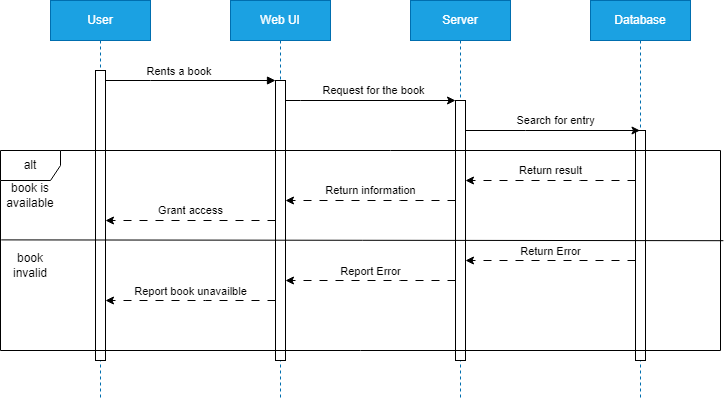

The diagram above was exported from draw.io. Its source (the exported page's mxGraphModel, read from the mxfile embedded in the PNG):
<mxGraphModel dx="1050" dy="573" grid="1" gridSize="10" guides="1" tooltips="1" connect="1" arrows="1" fold="1" page="1" pageScale="1" pageWidth="850" pageHeight="1100" math="0" shadow="0">
  <root>
    <mxCell id="0" />
    <mxCell id="1" parent="0" />
    <mxCell id="aM9ryv3xv72pqoxQDRHE-1" value="User" style="shape=umlLifeline;perimeter=lifelinePerimeter;whiteSpace=wrap;html=1;container=0;dropTarget=0;collapsible=0;recursiveResize=0;outlineConnect=0;portConstraint=eastwest;newEdgeStyle={&quot;edgeStyle&quot;:&quot;elbowEdgeStyle&quot;,&quot;elbow&quot;:&quot;vertical&quot;,&quot;curved&quot;:0,&quot;rounded&quot;:0};fillColor=#1ba1e2;strokeColor=#006EAF;fontColor=#ffffff;" parent="1" vertex="1">
      <mxGeometry x="80" y="40" width="100" height="400" as="geometry" />
    </mxCell>
    <mxCell id="aM9ryv3xv72pqoxQDRHE-2" value="" style="html=1;points=[];perimeter=orthogonalPerimeter;outlineConnect=0;targetShapes=umlLifeline;portConstraint=eastwest;newEdgeStyle={&quot;edgeStyle&quot;:&quot;elbowEdgeStyle&quot;,&quot;elbow&quot;:&quot;vertical&quot;,&quot;curved&quot;:0,&quot;rounded&quot;:0};" parent="aM9ryv3xv72pqoxQDRHE-1" vertex="1">
      <mxGeometry x="45" y="70" width="10" height="290" as="geometry" />
    </mxCell>
    <mxCell id="aM9ryv3xv72pqoxQDRHE-5" value="Web UI" style="shape=umlLifeline;perimeter=lifelinePerimeter;whiteSpace=wrap;html=1;container=0;dropTarget=0;collapsible=0;recursiveResize=0;outlineConnect=0;portConstraint=eastwest;newEdgeStyle={&quot;edgeStyle&quot;:&quot;elbowEdgeStyle&quot;,&quot;elbow&quot;:&quot;vertical&quot;,&quot;curved&quot;:0,&quot;rounded&quot;:0};fillColor=#1ba1e2;strokeColor=#006EAF;fontColor=#ffffff;" parent="1" vertex="1">
      <mxGeometry x="260" y="40" width="100" height="400" as="geometry" />
    </mxCell>
    <mxCell id="aM9ryv3xv72pqoxQDRHE-6" value="" style="html=1;points=[];perimeter=orthogonalPerimeter;outlineConnect=0;targetShapes=umlLifeline;portConstraint=eastwest;newEdgeStyle={&quot;edgeStyle&quot;:&quot;elbowEdgeStyle&quot;,&quot;elbow&quot;:&quot;vertical&quot;,&quot;curved&quot;:0,&quot;rounded&quot;:0};" parent="aM9ryv3xv72pqoxQDRHE-5" vertex="1">
      <mxGeometry x="45" y="80" width="10" height="280" as="geometry" />
    </mxCell>
    <mxCell id="aM9ryv3xv72pqoxQDRHE-7" value="Rents a book&amp;nbsp;" style="html=1;verticalAlign=bottom;endArrow=block;edgeStyle=elbowEdgeStyle;elbow=vertical;curved=0;rounded=0;" parent="1" source="aM9ryv3xv72pqoxQDRHE-2" target="aM9ryv3xv72pqoxQDRHE-6" edge="1">
      <mxGeometry x="-0.1176" relative="1" as="geometry">
        <mxPoint x="195" y="130" as="sourcePoint" />
        <Array as="points">
          <mxPoint x="180" y="120" />
        </Array>
        <mxPoint as="offset" />
      </mxGeometry>
    </mxCell>
    <mxCell id="2j4W1PpBp6NAYOQ-Nz1H-1" value="Server" style="shape=umlLifeline;perimeter=lifelinePerimeter;whiteSpace=wrap;html=1;container=1;dropTarget=0;collapsible=0;recursiveResize=0;outlineConnect=0;portConstraint=eastwest;newEdgeStyle={&quot;edgeStyle&quot;:&quot;elbowEdgeStyle&quot;,&quot;elbow&quot;:&quot;vertical&quot;,&quot;curved&quot;:0,&quot;rounded&quot;:0};fillColor=#1ba1e2;fontColor=#ffffff;strokeColor=#006EAF;" vertex="1" parent="1">
      <mxGeometry x="440" y="40" width="100" height="400" as="geometry" />
    </mxCell>
    <mxCell id="2j4W1PpBp6NAYOQ-Nz1H-4" value="" style="html=1;points=[];perimeter=orthogonalPerimeter;outlineConnect=0;targetShapes=umlLifeline;portConstraint=eastwest;newEdgeStyle={&quot;edgeStyle&quot;:&quot;elbowEdgeStyle&quot;,&quot;elbow&quot;:&quot;vertical&quot;,&quot;curved&quot;:0,&quot;rounded&quot;:0};" vertex="1" parent="2j4W1PpBp6NAYOQ-Nz1H-1">
      <mxGeometry x="45" y="100" width="10" height="260" as="geometry" />
    </mxCell>
    <mxCell id="2j4W1PpBp6NAYOQ-Nz1H-2" value="Database" style="shape=umlLifeline;perimeter=lifelinePerimeter;whiteSpace=wrap;html=1;container=1;dropTarget=0;collapsible=0;recursiveResize=0;outlineConnect=0;portConstraint=eastwest;newEdgeStyle={&quot;edgeStyle&quot;:&quot;elbowEdgeStyle&quot;,&quot;elbow&quot;:&quot;vertical&quot;,&quot;curved&quot;:0,&quot;rounded&quot;:0};fillColor=#1ba1e2;fontColor=#ffffff;strokeColor=#006EAF;" vertex="1" parent="1">
      <mxGeometry x="620" y="40" width="100" height="400" as="geometry" />
    </mxCell>
    <mxCell id="2j4W1PpBp6NAYOQ-Nz1H-7" value="" style="html=1;points=[];perimeter=orthogonalPerimeter;outlineConnect=0;targetShapes=umlLifeline;portConstraint=eastwest;newEdgeStyle={&quot;edgeStyle&quot;:&quot;elbowEdgeStyle&quot;,&quot;elbow&quot;:&quot;vertical&quot;,&quot;curved&quot;:0,&quot;rounded&quot;:0};" vertex="1" parent="2j4W1PpBp6NAYOQ-Nz1H-2">
      <mxGeometry x="45" y="130" width="10" height="230" as="geometry" />
    </mxCell>
    <mxCell id="2j4W1PpBp6NAYOQ-Nz1H-5" value="Request for the book" style="endArrow=classic;html=1;rounded=0;" edge="1" parent="1" source="aM9ryv3xv72pqoxQDRHE-6" target="2j4W1PpBp6NAYOQ-Nz1H-4">
      <mxGeometry x="0.0345" y="10" width="50" height="50" relative="1" as="geometry">
        <mxPoint x="275" y="150" as="sourcePoint" />
        <mxPoint x="425" y="150" as="targetPoint" />
        <Array as="points">
          <mxPoint x="330" y="140" />
        </Array>
        <mxPoint as="offset" />
      </mxGeometry>
    </mxCell>
    <mxCell id="2j4W1PpBp6NAYOQ-Nz1H-6" value="Search for entry" style="endArrow=classic;html=1;rounded=0;" edge="1" parent="1" source="2j4W1PpBp6NAYOQ-Nz1H-4" target="2j4W1PpBp6NAYOQ-Nz1H-2">
      <mxGeometry x="0.0345" y="10" width="50" height="50" relative="1" as="geometry">
        <mxPoint x="500" y="170" as="sourcePoint" />
        <mxPoint x="645" y="170" as="targetPoint" />
        <Array as="points">
          <mxPoint x="555" y="170" />
        </Array>
        <mxPoint as="offset" />
      </mxGeometry>
    </mxCell>
    <mxCell id="2j4W1PpBp6NAYOQ-Nz1H-9" value="alt" style="shape=umlFrame;whiteSpace=wrap;html=1;pointerEvents=0;" vertex="1" parent="1">
      <mxGeometry x="30" y="190" width="720" height="200" as="geometry" />
    </mxCell>
    <mxCell id="2j4W1PpBp6NAYOQ-Nz1H-10" value="" style="endArrow=none;html=1;rounded=0;exitX=0.001;exitY=0.447;exitDx=0;exitDy=0;exitPerimeter=0;entryX=1.004;entryY=0.451;entryDx=0;entryDy=0;entryPerimeter=0;" edge="1" parent="1" source="2j4W1PpBp6NAYOQ-Nz1H-9" target="2j4W1PpBp6NAYOQ-Nz1H-9">
      <mxGeometry width="50" height="50" relative="1" as="geometry">
        <mxPoint x="400" y="320" as="sourcePoint" />
        <mxPoint x="450" y="270" as="targetPoint" />
      </mxGeometry>
    </mxCell>
    <mxCell id="2j4W1PpBp6NAYOQ-Nz1H-11" value="book is available" style="text;html=1;strokeColor=none;fillColor=none;align=center;verticalAlign=middle;whiteSpace=wrap;rounded=0;" vertex="1" parent="1">
      <mxGeometry x="30" y="220" width="60" height="30" as="geometry" />
    </mxCell>
    <mxCell id="2j4W1PpBp6NAYOQ-Nz1H-12" value="book invalid" style="text;html=1;strokeColor=none;fillColor=none;align=center;verticalAlign=middle;whiteSpace=wrap;rounded=0;" vertex="1" parent="1">
      <mxGeometry x="30" y="290" width="60" height="30" as="geometry" />
    </mxCell>
    <mxCell id="2j4W1PpBp6NAYOQ-Nz1H-13" value="Return result" style="endArrow=classic;html=1;rounded=0;dashed=1;dashPattern=8 8;" edge="1" parent="1" source="2j4W1PpBp6NAYOQ-Nz1H-7" target="2j4W1PpBp6NAYOQ-Nz1H-4">
      <mxGeometry y="-10" width="50" height="50" relative="1" as="geometry">
        <mxPoint x="400" y="310" as="sourcePoint" />
        <mxPoint x="450" y="260" as="targetPoint" />
        <Array as="points">
          <mxPoint x="610" y="220" />
        </Array>
        <mxPoint as="offset" />
      </mxGeometry>
    </mxCell>
    <mxCell id="2j4W1PpBp6NAYOQ-Nz1H-14" value="Return information" style="endArrow=classic;html=1;rounded=0;dashed=1;dashPattern=8 8;" edge="1" parent="1" source="2j4W1PpBp6NAYOQ-Nz1H-4" target="aM9ryv3xv72pqoxQDRHE-6">
      <mxGeometry y="-10" width="50" height="50" relative="1" as="geometry">
        <mxPoint x="460" y="250" as="sourcePoint" />
        <mxPoint x="320" y="250" as="targetPoint" />
        <Array as="points">
          <mxPoint x="430" y="240" />
        </Array>
        <mxPoint as="offset" />
      </mxGeometry>
    </mxCell>
    <mxCell id="2j4W1PpBp6NAYOQ-Nz1H-15" value="Grant access" style="endArrow=classic;html=1;rounded=0;dashed=1;dashPattern=8 8;" edge="1" parent="1" source="aM9ryv3xv72pqoxQDRHE-6" target="aM9ryv3xv72pqoxQDRHE-2">
      <mxGeometry y="-10" width="50" height="50" relative="1" as="geometry">
        <mxPoint x="310" y="250" as="sourcePoint" />
        <mxPoint x="130" y="250" as="targetPoint" />
        <Array as="points" />
        <mxPoint as="offset" />
      </mxGeometry>
    </mxCell>
    <mxCell id="2j4W1PpBp6NAYOQ-Nz1H-16" value="Return Error" style="endArrow=classic;html=1;rounded=0;dashed=1;dashPattern=8 8;" edge="1" parent="1" source="2j4W1PpBp6NAYOQ-Nz1H-7" target="2j4W1PpBp6NAYOQ-Nz1H-4">
      <mxGeometry y="-9" width="50" height="50" relative="1" as="geometry">
        <mxPoint x="675" y="319" as="sourcePoint" />
        <mxPoint x="505" y="319" as="targetPoint" />
        <Array as="points">
          <mxPoint x="620" y="300" />
          <mxPoint x="590" y="300" />
        </Array>
        <mxPoint as="offset" />
      </mxGeometry>
    </mxCell>
    <mxCell id="2j4W1PpBp6NAYOQ-Nz1H-17" value="Report Error" style="endArrow=classic;html=1;rounded=0;dashed=1;dashPattern=8 8;" edge="1" parent="1" source="2j4W1PpBp6NAYOQ-Nz1H-4" target="aM9ryv3xv72pqoxQDRHE-6">
      <mxGeometry y="-9" width="50" height="50" relative="1" as="geometry">
        <mxPoint x="480" y="330" as="sourcePoint" />
        <mxPoint x="310" y="330" as="targetPoint" />
        <Array as="points">
          <mxPoint x="430" y="320" />
          <mxPoint x="360" y="320" />
        </Array>
        <mxPoint as="offset" />
      </mxGeometry>
    </mxCell>
    <mxCell id="2j4W1PpBp6NAYOQ-Nz1H-18" value="Report book unavailble" style="endArrow=classic;html=1;rounded=0;dashed=1;dashPattern=8 8;" edge="1" parent="1" source="aM9ryv3xv72pqoxQDRHE-6" target="aM9ryv3xv72pqoxQDRHE-2">
      <mxGeometry y="-9" width="50" height="50" relative="1" as="geometry">
        <mxPoint x="310" y="340" as="sourcePoint" />
        <mxPoint x="140" y="340" as="targetPoint" />
        <Array as="points">
          <mxPoint x="265" y="340" />
          <mxPoint x="235" y="340" />
        </Array>
        <mxPoint as="offset" />
      </mxGeometry>
    </mxCell>
  </root>
</mxGraphModel>